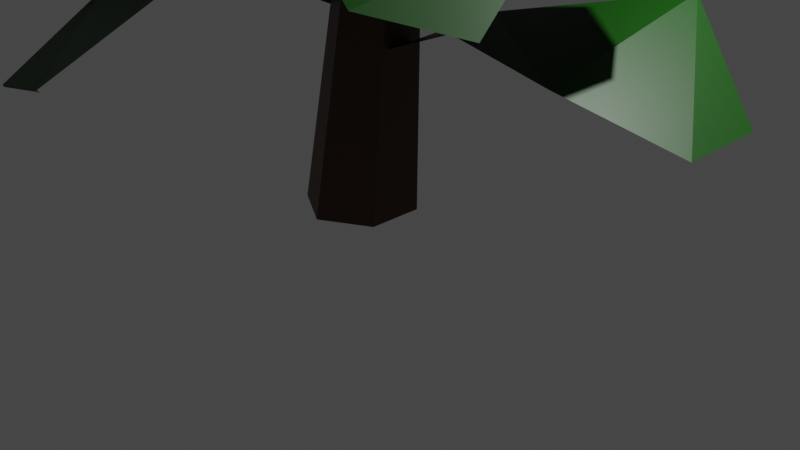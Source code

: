 # Source: tree2.blend  (saved by Blender 3.6.13; exported with 4.5.12 LTS)
import bpy
from mathutils import Matrix  # noqa: F401  (used for matrix-valued properties, if any)

bpy.ops.wm.read_factory_settings(use_empty=True)
scene = bpy.context.scene
scene.name = 'Scene'

# ---- collections
col_collection = bpy.data.collections.new('Collection'); scene.collection.children.link(col_collection)

# ---- materials (node trees are filled in below, after node groups)
mat_log_001 = bpy.data.materials.new('log.001')
mat_log_001.use_transparent_shadow = False
mat_material_003 = bpy.data.materials.new('Material.003')
mat_material_003.use_transparent_shadow = False

# ---- material node trees
mat_log_001.use_nodes = True; mat_log_001.node_tree.nodes.clear()
_N = mat_log_001.node_tree.nodes; _L = mat_log_001.node_tree.links
n0 = _N.new('ShaderNodeOutputMaterial'); n0.name = 'Material Output'; n0.location = (300, 300)
n1 = _N.new('ShaderNodeBsdfPrincipled'); n1.name = 'Principled BSDF'; n1.location = (10, 300)
n1.distribution = 'GGX'
n1.subsurface_method = 'RANDOM_WALK_SKIN'
n1.inputs[0].default_value = (0.06943, 0.02481, 0.002509, 1.0)
n1.inputs[3].default_value = 1.45
n1.inputs[27].default_value = (0.0, 0.0, 0.0, 1.0)
n1.inputs[28].default_value = 1.0
_L.new(n1.outputs[0], n0.inputs[0])
n0.is_active_output = True
mat_material_003.use_nodes = True; mat_material_003.node_tree.nodes.clear()
_N = mat_material_003.node_tree.nodes; _L = mat_material_003.node_tree.links
n0 = _N.new('ShaderNodeBsdfPrincipled'); n0.name = 'Principled BSDF'; n0.location = (10, 300)
n0.distribution = 'GGX'
n0.subsurface_method = 'RANDOM_WALK_SKIN'
n0.inputs[0].default_value = (0.00299, 0.05496, 0.0, 1.0)
n0.inputs[3].default_value = 1.45
n0.inputs[27].default_value = (0.0, 0.0, 0.0, 1.0)
n0.inputs[28].default_value = 1.0
n1 = _N.new('ShaderNodeOutputMaterial'); n1.name = 'Material Output'; n1.location = (300, 300)
_L.new(n0.outputs[0], n1.inputs[0])
n1.is_active_output = True

# ---- world
world_world = bpy.data.worlds.new('World'); scene.world = world_world
world_world.use_nodes = True; world_world.node_tree.nodes.clear()
_N = world_world.node_tree.nodes; _L = world_world.node_tree.links
n0 = _N.new('ShaderNodeOutputWorld'); n0.name = 'World Output'; n0.location = (300, 300)
n1 = _N.new('ShaderNodeBackground'); n1.name = 'Background'; n1.location = (10, 300)
n1.inputs[0].default_value = (0.05088, 0.05088, 0.05088, 1.0)
_L.new(n1.outputs[0], n0.inputs[0])
n0.is_active_output = True
world_world.color = (0.05088, 0.05088, 0.05088)
world_world.use_sun_shadow = False
world_world.sun_shadow_jitter_overblur = 0.0

# ---- cameras
cam_camera = bpy.data.cameras.new('Camera')
cam_camera.clip_end = 100.0
cam_camera.ortho_scale = 7.314

# ---- lights
light_light = bpy.data.lights.new('Light', 'POINT')
light_light.transmission_factor = 0.0
light_light.energy = 1000.0
light_light.shadow_soft_size = 0.1
light_light.shadow_maximum_resolution = 0.006
light_light.use_absolute_resolution = True

# ---- meshes
me_cylinder = bpy.data.meshes.new('Cylinder')
me_cylinder.from_pydata([(0.5168, 0.4177, -0.972), (0.5168, -0.1071, -0.972), (-0.03156, 0.1904, 9.335), (-0.4713, -0.06347, -1.991), (1.599, -0.4833, -1.455), (0.04954, 0.1436, 9.335), (0.04954, -0.3642, -1.991), (0.1306, 0.1904, 9.335), (0.5704, -0.06347, -1.991), (0.1306, 0.2841, 9.335), (0.5704, 0.538, -1.991), (0.04954, 0.3309, 9.335), (0.04954, 0.8387, -1.991), (-0.4713, 0.538, -1.991), (-0.03156, 0.2841, 9.335), (0.4674, 0.2665, 0.7582), (-0.237, 0.6733, 0.7582), (0.4674, 0.6733, 0.7582), (0.1152, 0.06317, 0.7582), (-0.237, 0.2665, 0.7582), (0.1152, 0.8766, 0.7582), (-0.07462, -0.07759, 4.996), (0.1923, -0.54, 4.996), (-0.3416, -0.2317, 4.996), (0.1923, -0.2317, 4.996), (-0.07462, -0.6941, 4.996), (-0.3416, -0.54, 4.996)], [(1, 0)], [(9, 11, 14, 2, 5, 7), (26, 2, 14, 23), (24, 9, 7, 22), (21, 11, 9, 24), (25, 5, 2, 26), (23, 14, 11, 21), (6, 3, 13, 12, 10, 8), (22, 7, 5, 25), (8, 15, 18, 6), (13, 16, 20, 12), (6, 18, 19, 3), (12, 20, 17, 10), (10, 17, 15, 8), (3, 19, 16, 13), (15, 22, 25, 18), (16, 23, 21, 20), (18, 25, 26, 19), (20, 21, 24, 17), (17, 24, 22, 15), (19, 26, 23, 16)])
_uv = me_cylinder.uv_layers.new(name='UVMap')
_uv.uv.foreach_set('vector', [0.4578, 0.37, 0.25, 0.49, 0.04215, 0.37, 0.04215, 0.13, 0.25, 0.01, 0.4578, 0.13, 1.0, 0.8111, 1.0, 1.0, 0.8333, 1.0, 0.8333, 0.8111, 0.8333, 0.8111, 0.8333, 1.0, 0.6667, 1.0, 0.6667, 0.8111, 0.6667, 0.8111, 0.6667, 1.0, 0.5, 1.0, 0.5, 0.8111, 0.5, 0.8111, 0.5, 1.0, 0.3333, 1.0, 0.3333, 0.8111, 0.3333, 0.8111, 0.3333, 1.0, 0.1667, 1.0, 0.1667, 0.8111, 0.75, 0.01, 0.5422, 0.13, 0.5422, 0.37, 0.75, 0.49, 0.9578, 0.37, 0.9578, 0.13, 0.1667, 0.8111, 0.1667, 1.0, -8.941e-08, 1.0, -8.941e-08, 0.8111, 0.1667, 0.5, 0.1667, 0.6214, -8.941e-08, 0.6214, -8.941e-08, 0.5, 0.3333, 0.5, 0.3333, 0.6214, 0.1667, 0.6214, 0.1667, 0.5, 0.5, 0.5, 0.5, 0.6214, 0.3333, 0.6214, 0.3333, 0.5, 0.6667, 0.5, 0.6667, 0.6214, 0.5, 0.6214, 0.5, 0.5, 0.8333, 0.5, 0.8333, 0.6214, 0.6667, 0.6214, 0.6667, 0.5, 1.0, 0.5, 1.0, 0.6214, 0.8333, 0.6214, 0.8333, 0.5, 0.1667, 0.6214, 0.1667, 0.8111, -8.941e-08, 0.8111, -8.941e-08, 0.6214, 0.3333, 0.6214, 0.3333, 0.8111, 0.1667, 0.8111, 0.1667, 0.6214, 0.5, 0.6214, 0.5, 0.8111, 0.3333, 0.8111, 0.3333, 0.6214, 0.6667, 0.6214, 0.6667, 0.8111, 0.5, 0.8111, 0.5, 0.6214, 0.8333, 0.6214, 0.8333, 0.8111, 0.6667, 0.8111, 0.6667, 0.6214, 1.0, 0.6214, 1.0, 0.8111, 0.8333, 0.8111, 0.8333, 0.6214])
me_cylinder.materials.append(mat_log_001)
me_cylinder.update()
me_cylinder_001 = bpy.data.meshes.new('Cylinder.001')
me_cylinder_001.from_pydata([(0.2906, 0.2582, 0.0009651), (-0.1826, 0.2649, 0.04345), (0.2412, -3.178, 0.1175), (-0.4047, -3.163, -0.004835), (-0.3617, -3.169, -0.01246), (0.2845, -3.171, 0.1095), (-0.2161, 0.2607, 0.0496), (0.2571, 0.2642, 0.006859), (-0.4019, -0.6344, 0.4918), (0.3605, -0.5627, 0.6758), (-0.8635, -1.92, 0.4784), (0.8708, -1.862, 1.079), (-0.2863, 0.198, 0.04409), (-0.239, 0.5655, 0.06615), (-3.848, 0.1315, -0.193), (-3.87, 0.99, -0.06375), (-1.267, -0.116, 0.2207), (-1.245, 1.077, 0.5807), (-2.59, 1.643, 0.7242), (-2.799, -0.5737, 0.2841), (-0.2113, 0.6566, 0.02613), (0.3853, 0.6642, 0.08002), (-0.3666, 4.311, 0.06604), (0.5007, 4.317, 0.1075), (-0.4433, 1.766, 0.6061), (0.3, 1.849, 0.5016), (0.8391, 3.33, 0.5515), (-0.9726, 3.204, 0.8926), (0.3409, 0.4707, -0.2981), (0.4895, 0.2154, -0.2395), (3.945, 0.9195, -0.2687), (3.958, 0.05121, -0.2687), (1.383, 0.696, 0.2168), (1.571, -0.05262, 0.2026), (3.053, -0.5339, 0.2031), (3.001, 1.412, 0.5701), (0.2006, 0.547, 0.7016), (0.4766, 0.4801, 0.8408), (2.561, 3.026, 0.8081), (3.116, 2.453, 0.9281), (0.5751, 1.551, 1.226), (1.242, 1.002, 1.507), (2.479, 1.437, 1.871), (1.457, 2.988, 1.219), (0.1072, 0.1265, 0.6426), (-0.2458, 0.4565, 0.6705), (-2.185, -2.139, 0.5032), (-2.722, -1.633, 0.6143), (-0.261, -0.3341, 1.072), (-0.877, 0.1858, 1.27), (-2.273, -0.3505, 1.56), (-1.072, -1.79, 1.19), (-0.0863, 0.5457, 0.8329), (0.1009, 0.7665, 0.8496), (-2.345, 2.296, 0.6843), (-1.854, 2.87, 0.798), (-0.6903, 0.8638, 1.269), (-0.09202, 1.434, 1.466), (-0.6944, 2.796, 1.777), (-2.234, 1.658, 1.376), (0.3419, 0.3086, 0.9363), (0.1825, 0.0732, 1.036), (3.24, -1.511, 0.8075), (2.647, -2.112, 1.014), (1.211, 0.09897, 1.388), (0.859, -0.5819, 1.478), (1.587, -1.858, 1.677), (2.991, -0.4756, 1.474), (0.1635, 0.3017, 1.639), (0.336, 0.06648, 1.762), (3.52, 0.2812, 0.96), (3.524, -0.5025, 1.148), (1.207, 0.7264, 1.767), (1.342, -0.1105, 2.095), (2.644, -0.6965, 2.2), (2.884, 1.05, 1.326), (-0.2069, 0.07836, 1.684), (-0.2098, 0.5623, 1.673), (-3.131, 0.3034, 2.18), (-3.116, 1.048, 2.229), (-0.6801, 0.06714, 2.239), (-0.6902, 0.8855, 2.378), (-2.016, 1.556, 2.84), (-2.29, -0.329, 2.679), (-0.002138, 0.5201, 1.795), (0.2828, 0.5356, 1.744), (-0.3474, 3.344, 1.488), (0.4125, 3.387, 1.423), (-0.09046, 1.212, 2.208), (0.7584, 1.18, 2.214), (1.325, 2.579, 2.274), (-0.5129, 2.877, 2.289), (0.1443, 0.07889, 1.891), (-0.1168, 0.0409, 2.063), (0.5176, -2.992, 1.927), (0.05733, -2.983, 1.806), (0.8356, -0.8747, 2.511), (-0.06753, -1.113, 2.444), (-0.3032, -2.436, 2.246), (1.258, -2.133, 2.481), (0.03381, 0.04101, 2.482), (-0.2388, 0.08378, 2.597), (-2.297, -2.107, 1.94), (-2.701, -1.687, 1.93), (-0.3448, -0.7649, 2.903), (-1.15, -0.4821, 2.833), (-2.478, -0.9231, 2.685), (-1.2, -2.076, 2.784), (0.2057, 0.3475, 2.522), (0.352, 0.2058, 2.517), (2.311, 2.108, 2.823), (2.781, 1.623, 2.999), (0.4258, 0.7416, 3.044), (0.9715, 0.2199, 3.174), (2.287, 0.6586, 3.722), (1.244, 2.061, 3.34), (0.2733, 0.004862, 2.629), (0.09408, -0.1931, 2.581), (2.075, -1.911, 2.192), (1.703, -2.324, 2.339), (0.7875, -0.3967, 3.015), (0.2025, -0.9351, 3.021), (0.755, -2.231, 3.222), (2.157, -1.233, 2.946), (-0.1147, 0.2018, 2.718), (0.03391, 0.399, 2.879), (-2.385, 1.998, 2.752), (-2.073, 2.295, 2.638), (-1.202, 0.3806, 3.299), (-0.759, 1.134, 3.236), (-1.473, 2.169, 3.051), (-2.312, 0.9394, 3.27), (0.005067, -0.07229, 3.297), (-0.133, 0.1217, 3.392), (-2.69, -0.0112, 2.941), (-2.628, 0.4694, 3.064), (-0.7812, -0.3912, 3.747), (-0.938, 0.3255, 3.736), (-2.071, 0.763, 3.867), (-2.159, -0.7574, 3.515), (0.2956, 0.007555, 3.331), (0.297, -0.1671, 3.33), (2.544, -0.2744, 3.747), (2.532, -0.6732, 3.78), (0.9249, 0.1176, 3.905), (0.9309, -0.3147, 3.987), (1.81, -0.9687, 4.204), (2.012, 0.2982, 4.075), (0.1267, -0.2382, 3.426), (-0.102, -0.2485, 3.384), (0.09799, -2.494, 3.178), (-0.4943, -2.52, 3.126), (0.06124, -0.7818, 3.767), (-0.3631, -0.7607, 3.769), (-0.9331, -1.771, 3.921), (0.4836, -2.226, 3.769), (-0.1027, 0.112, 3.531), (0.1068, 0.1422, 3.669), (-0.3265, 2.654, 3.432), (0.2248, 2.526, 3.408), (-0.5061, 0.9058, 3.977), (0.1114, 1.066, 3.954), (0.4999, 2.131, 3.783), (-0.9791, 1.93, 3.901), (0.06985, -0.3107, 4.171), (-0.006589, -0.5192, 4.263), (1.368, -2.6, 3.632), (0.9731, -2.853, 3.624), (0.6143, -0.8487, 4.408), (0.2651, -1.44, 4.351), (0.4052, -2.557, 4.232), (1.515, -1.729, 4.312), (-0.1777, -0.24, 4.101), (-0.04299, -0.1467, 4.097), (-1.36, 1.693, 4.458), (-0.8341, 1.877, 4.532), (-0.5061, 0.1653, 4.471), (0.03815, 0.422, 4.605), (-0.03855, 1.309, 5.016), (-1.427, 0.9898, 4.809), (0.09671, -0.18, 4.253), (0.225, -0.3525, 4.214), (1.894, 0.8876, 3.914), (2.17, 0.5184, 3.875), (0.4743, 0.07502, 4.569), (0.8608, -0.4156, 4.43), (1.972, -0.1829, 4.384), (1.347, 1.026, 4.723), (-0.1129, -0.5157, 4.259), (-0.2453, -0.3676, 4.388), (-1.886, -2.027, 4.286), (-2.072, -1.734, 4.194), (-0.4243, -1.346, 4.726), (-0.9497, -0.8785, 4.676), (-1.878, -1.28, 4.526), (-1.039, -2.135, 4.703), (-0.02389, -0.542, 4.773), (-0.2106, -0.6261, 4.854), (-0.5206, -2.797, 4.559), (-0.927, -2.681, 4.48), (0.1137, -1.259, 5.16), (-0.5173, -1.271, 5.15), (-1.089, -2.178, 4.996), (0.2053, -2.459, 5.227), (-0.04266, -0.2835, 4.802), (0.105, -0.3115, 4.801), (0.5714, 1.567, 5.16), (0.9057, 1.489, 5.189), (-0.03026, 0.2658, 5.296), (0.3355, 0.1985, 5.366), (1.034, 0.831, 5.553), (-0.0007707, 1.213, 5.442), (0.1537, -0.2894, 4.972), (0.124, -0.484, 4.936), (2.02, -0.7847, 5.011), (1.95, -1.246, 4.97), (0.5738, -0.4697, 5.365), (0.485, -0.8242, 5.366), (1.214, -1.526, 5.599), (1.88, -0.3262, 5.458), (-0.2389, -0.4699, 5.024), (-0.2293, -0.2882, 5.143), (-2.421, -0.2336, 4.939), (-2.221, 0.2102, 4.918), (-0.976, -0.6775, 5.408), (-1.008, -0.1298, 5.388), (-1.842, 0.3762, 5.241), (-1.92, -0.9052, 5.342), (-0.1111, -0.2078, 5.337), (-0.03969, -0.04391, 5.408), (-1.114, 1.542, 5.15), (-0.7825, 1.705, 5.082), (-0.6208, 0.1746, 5.675), (-0.2202, 0.553, 5.667), (-0.3826, 1.475, 5.533), (-1.384, 0.8965, 5.733), (0.05279, -0.3639, 5.362), (-0.05909, -0.4325, 5.361), (0.7365, -1.924, 5.675), (0.4853, -2.064, 5.699), (0.3671, -0.7266, 5.793), (0.09106, -0.8979, 5.855), (0.01726, -1.738, 5.985), (0.8971, -1.335, 5.954), (-0.0776, -0.4755, 5.511), (-0.1727, -0.3323, 5.479), (-1.597, -1.264, 5.525), (-1.779, -0.8982, 5.527), (-0.5102, -0.6697, 5.898), (-0.7226, -0.4387, 5.84), (-1.636, -0.4429, 5.916), (-1.069, -1.321, 6.076), (0.07016, -0.1284, 5.557), (0.1706, -0.2516, 5.66), (1.62, 0.9997, 5.483), (1.751, 0.5953, 5.465), (0.4248, 0.4384, 5.892), (0.7666, 0.1028, 5.875), (1.567, 0.2363, 5.785), (0.9375, 1.168, 5.796), (-0.04263, -0.3862, 5.889), (-0.1824, -0.4569, 5.951), (-0.3449, -2.127, 5.725), (-0.6596, -2.052, 5.665), (0.08734, -0.9293, 6.185), (-0.3945, -0.9605, 6.178), (-0.8005, -1.673, 6.06), (0.1987, -1.843, 6.236), (-0.06584, -0.1893, 5.911), (0.04796, -0.2056, 5.91), (0.3453, 1.245, 6.185), (0.5932, 1.199, 6.206), (-0.07501, 0.2311, 6.289), (0.207, 0.1922, 6.342), (0.7268, 0.7179, 6.456), (-0.09227, 0.9379, 6.429), (0.0845, -0.187, 6.041), (0.06853, -0.3368, 6.014), (1.551, -0.5046, 6.054), (1.468, -0.8533, 6.055), (0.4849, -0.298, 6.381), (0.499, -0.5725, 6.33), (1.117, -1.08, 6.396), (1.226, -0.1714, 6.536), (-0.2093, -0.3385, 6.081), (-0.2082, -0.1992, 6.172), (-1.885, -0.2328, 6.017), (-1.748, 0.1132, 6.001), (-0.7655, -0.5225, 6.375), (-0.8084, -0.1049, 6.36), (-1.423, 0.2524, 6.282), (-1.52, -0.7282, 6.291), (0.03066, -0.1052, 6.441), (0.1587, -0.145, 6.495), (1.254, 0.7853, 6.302), (1.402, 0.5516, 6.25), (0.2742, 0.3061, 6.695), (0.5891, 0.03828, 6.689), (1.263, 0.2346, 6.588), (0.7502, 0.9344, 6.739), (-0.07237, -0.2401, 6.46), (-0.1326, -0.1622, 6.46), (-1.18, -0.8771, 6.695), (-1.305, -0.7013, 6.713), (-0.3171, -0.504, 6.784), (-0.4674, -0.3122, 6.83), (-1.1, -0.3257, 6.927), (-0.7276, -0.9489, 6.904), (-0.1662, -0.152, 6.572), (-0.06714, -0.06936, 6.548), (-0.8785, 0.9166, 6.583), (-0.6202, 1.082, 6.584), (-0.3463, 0.1548, 6.862), (-0.1914, 0.332, 6.819), (-0.269, 1.013, 6.876), (-0.8773, 0.5184, 6.996), (0.1047, -0.2338, 6.606), (0.02104, -0.3188, 6.684), (1.072, -1.297, 6.551), (0.7814, -1.428, 6.537), (0.5562, -0.452, 6.858), (0.3339, -0.7343, 6.845), (0.4987, -1.32, 6.778), (1.142, -0.7747, 6.786), (-0.008894, -0.2714, 6.994), (-0.1301, -0.3208, 7.054), (-0.308, -1.76, 7.059), (-0.5756, -1.696, 6.999), (0.09006, -0.6999, 7.309), (-0.323, -0.716, 7.305), (-0.687, -1.325, 7.289), (0.1642, -1.471, 7.46), (-0.02418, -0.1014, 6.989), (0.07282, -0.118, 6.99), (0.3692, 1.134, 7.022), (0.564, 1.098, 7.109), (-0.02192, 0.2996, 7.26), (0.2185, 0.2665, 7.311), (0.6425, 0.7257, 7.479), (0.01297, 0.9035, 7.163), (0.1047, -0.08758, 7.099), (0.0875, -0.2174, 7.094), (1.362, -0.4117, 7.096), (1.264, -0.6599, 7.247), (0.4451, -0.1509, 7.401), (0.4507, -0.3899, 7.39), (0.9423, -0.8062, 7.624), (1.108, -0.06298, 7.404), (-0.1502, -0.2045, 7.151), (-0.1459, -0.07578, 7.211), (-1.569, -0.0988, 7.005), (-1.434, 0.1703, 6.899), (-0.6301, -0.313, 7.42), (-0.6572, 0.04013, 7.358), (-1.155, 0.3109, 7.135), (-1.3, -0.4428, 7.485), (-0.07981, -0.01173, 7.396), (-0.05342, 0.1018, 7.435), (-0.8506, 0.9874, 7.116), (-0.652, 1.117, 7.08), (-0.4544, 0.2006, 7.559), (-0.2345, 0.475, 7.552), (-0.4081, 1.033, 7.401), (-1.001, 0.588, 7.511), (0.03527, -0.09358, 7.431), (-0.02918, -0.147, 7.428), (0.5811, -0.9954, 7.763), (0.4336, -1.105, 7.773), (0.2379, -0.2695, 7.743), (0.0752, -0.3993, 7.778), (0.09337, -0.9279, 7.909), (0.6142, -0.5951, 7.911), (-0.04629, -0.1677, 7.525), (-0.1166, -0.08793, 7.491), (-0.9353, -0.8026, 7.503), (-1.081, -0.5887, 7.471), (-0.3256, -0.3084, 7.759), (-0.4757, -0.1857, 7.697), (-1.055, -0.2679, 7.696), (-0.632, -0.7596, 7.882), (0.01389, 0.06684, 7.54), (0.0814, 0.004144, 7.619), (0.8962, 0.9148, 7.506), (1.015, 0.6713, 7.526), (0.1675, 0.4742, 7.736), (0.4127, 0.2934, 7.764), (0.9101, 0.4459, 7.742), (0.433, 0.9754, 7.657), (0.01481, -0.002359, 7.927), (-0.08689, -0.03515, 7.962), (-0.3119, -1.149, 7.828), (-0.5069, -1.058, 7.872), (0.03809, -0.3532, 8.159), (-0.2811, -0.3388, 8.121), (-0.6012, -0.7576, 8.181), (0.04027, -0.9896, 8.115), (0.01363, 0.1305, 7.93), (0.0873, 0.1114, 7.939), (0.3794, 1.062, 8.07), (0.5375, 1.015, 8.104), (0.0159, 0.4302, 8.158), (0.1949, 0.387, 8.216), (0.5711, 0.7022, 8.303), (0.05104, 0.9058, 8.215), (0.1042, 0.1285, 8.027), (0.08369, 0.02927, 8.015), (1.055, -0.2028, 8.117), (0.9503, -0.3967, 8.208), (0.3367, 0.04539, 8.285), (0.3277, -0.1397, 8.266), (0.6259, -0.4441, 8.569), (0.8887, 0.0113, 8.246), (-0.1038, 0.05238, 8.04), (-0.09801, 0.1494, 8.093), (-1.195, 0.2413, 7.872), (-1.076, 0.4586, 7.854), (-0.5037, -0.01135, 8.203), (-0.498, 0.2664, 8.169), (-0.8691, 0.5427, 8.056), (-1.011, -0.09658, 8.104), (0.009932, 0.1314, 8.379), (0.08297, 0.09489, 8.426), (0.903, 0.5622, 8.357), (0.9751, 0.3934, 8.346), (0.1929, 0.3828, 8.547), (0.3636, 0.1765, 8.581), (0.824, 0.2238, 8.565), (0.5652, 0.7366, 8.59), (-0.07269, 0.05706, 8.388), (-0.1022, 0.1135, 8.379), (-0.8702, -0.2186, 8.471), (-0.9312, -0.09122, 8.465), (-0.284, -0.06783, 8.587), (-0.3614, 0.07403, 8.596), (-0.7743, 0.1393, 8.606), (-0.6061, -0.302, 8.648), (-0.1311, 0.1299, 8.448), (-0.0566, 0.1708, 8.438), (-0.4641, 0.8931, 8.351), (-0.2804, 0.9713, 8.367), (-0.2332, 0.3622, 8.608), (-0.1108, 0.4567, 8.586), (-0.08677, 0.9047, 8.588), (-0.5407, 0.6603, 8.634), (0.02977, 0.04994, 8.497), (-0.03932, 0.008801, 8.544), (0.5297, -0.74, 8.588), (0.3302, -0.7931, 8.56), (0.2735, -0.1251, 8.707), (0.1004, -0.2827, 8.691), (0.1437, -0.6799, 8.686), (0.6161, -0.3996, 8.724), (0.07956, 0.1233, 8.669), (0.07341, 0.04154, 8.715), (0.8827, -0.4337, 8.838), (0.7786, -0.5806, 8.8), (0.3404, 0.0899, 8.905), (0.2423, -0.1614, 8.914), (0.5104, -0.536, 8.961), (0.8091, -0.0553, 9.062), (-0.0253, 0.1575, 8.653), (0.009785, 0.2114, 8.653), (-0.6657, 0.7092, 8.586), (-0.587, 0.8258, 8.599), (-0.2804, 0.2767, 8.796), (-0.2011, 0.4147, 8.825), (-0.35, 0.8047, 8.801), (-0.6488, 0.4378, 8.77), (-0.006856, 0.2442, 8.72), (0.06625, 0.2003, 8.727), (0.495, 0.9153, 8.746), (0.6466, 0.7954, 8.798), (0.1007, 0.4481, 8.912), (0.245, 0.3895, 8.924), (0.6327, 0.5932, 9.022), (0.195, 0.8634, 8.964), (-0.007113, 0.06465, 8.769), (-0.08638, 0.1036, 8.798), (-0.4484, -0.7643, 8.75), (-0.5836, -0.618, 8.689), (-0.0849, -0.2352, 8.964), (-0.2981, -0.1642, 8.897), (-0.6095, -0.4006, 8.814), (-0.1524, -0.6693, 8.963), (0.02877, 0.1558, 8.965), (-0.02409, 0.1165, 8.998), (0.1422, -0.5841, 9.162), (0.00811, -0.6097, 9.118), (0.1297, 0.006201, 9.174), (-0.06312, -0.07783, 9.163), (-0.1285, -0.4293, 9.216), (0.2894, -0.3234, 9.34), (-0.007818, 0.2315, 8.943), (0.04096, 0.2418, 8.948), (-0.0454, 0.8842, 8.841), (0.06048, 0.9059, 8.864), (-0.09448, 0.4449, 9.031), (0.02196, 0.4789, 9.066), (0.1584, 0.7745, 9.044), (-0.2035, 0.7349, 8.977), (0.0436, 0.2726, 8.999), (0.05847, 0.2086, 9.011), (0.6842, 0.3678, 9.092), (0.6954, 0.2211, 9.145), (0.1962, 0.3358, 9.165), (0.2413, 0.2248, 9.188), (0.5551, 0.1289, 9.31), (0.4716, 0.5155, 9.228), (-0.06024, 0.1763, 9.032), (-0.08461, 0.2429, 9.047), (-0.7556, -0.03881, 8.945), (-0.7426, 0.1129, 8.889), (-0.2865, 0.06403, 9.165), (-0.3569, 0.2169, 9.093), (-0.6487, 0.2535, 8.989), (-0.5625, -0.1382, 9.144), (0.0759, 0.2285, 9.223), (0.0647, 0.1798, 9.248), (0.5169, -0.1517, 9.364), (0.4299, -0.2151, 9.347), (0.2079, 0.1918, 9.381), (0.1379, 0.0483, 9.373), (0.2579, -0.1784, 9.424), (0.4777, 0.07167, 9.496), (0.01749, 0.2542, 9.206), (0.04056, 0.2842, 9.21), (-0.3265, 0.6153, 9.124), (-0.2744, 0.6748, 9.151), (-0.1377, 0.3348, 9.272), (-0.08718, 0.4118, 9.299), (-0.1517, 0.6424, 9.297), (-0.3457, 0.4559, 9.217), (0.02694, 0.3033, 9.249), (0.06705, 0.2736, 9.258), (0.35, 0.6737, 9.319), (0.4288, 0.5946, 9.359), (0.08395, 0.4149, 9.374), (0.1647, 0.373, 9.392), (0.3931, 0.4722, 9.484), (0.1545, 0.6544, 9.422), (0.01437, 0.1965, 9.273), (-0.03248, 0.223, 9.285), (-0.2813, -0.2702, 9.208), (-0.3485, -0.1761, 9.165), (-0.06102, 0.02021, 9.375), (-0.1769, 0.07386, 9.32), (-0.3635, -0.0487, 9.241), (-0.1208, -0.2325, 9.358)], [], [(8, 9, 0, 7, 6, 1), (10, 11, 9, 8), (4, 5, 2, 11, 10, 3), (19, 18, 15, 14), (12, 13, 17, 16), (16, 17, 18, 19), (27, 26, 23, 22), (20, 21, 25, 24), (24, 25, 26, 27), (35, 34, 31, 30), (28, 29, 33, 32), (32, 33, 34, 35), (43, 42, 39, 38), (36, 37, 41, 40), (40, 41, 42, 43), (51, 50, 47, 46), (44, 45, 49, 48), (48, 49, 50, 51), (59, 58, 55, 54), (52, 53, 57, 56), (56, 57, 58, 59), (67, 66, 63, 62), (60, 61, 65, 64), (64, 65, 66, 67), (75, 74, 71, 70), (68, 69, 73, 72), (72, 73, 74, 75), (83, 82, 79, 78), (76, 77, 81, 80), (80, 81, 82, 83), (91, 90, 87, 86), (84, 85, 89, 88), (88, 89, 90, 91), (99, 98, 95, 94), (92, 93, 97, 96), (96, 97, 98, 99), (107, 106, 103, 102), (100, 101, 105, 104), (104, 105, 106, 107), (115, 114, 111, 110), (108, 109, 113, 112), (112, 113, 114, 115), (123, 122, 119, 118), (116, 117, 121, 120), (120, 121, 122, 123), (131, 130, 127, 126), (124, 125, 129, 128), (128, 129, 130, 131), (139, 138, 135, 134), (132, 133, 137, 136), (136, 137, 138, 139), (147, 146, 143, 142), (140, 141, 145, 144), (144, 145, 146, 147), (155, 154, 151, 150), (148, 149, 153, 152), (152, 153, 154, 155), (163, 162, 159, 158), (156, 157, 161, 160), (160, 161, 162, 163), (171, 170, 167, 166), (164, 165, 169, 168), (168, 169, 170, 171), (179, 178, 175, 174), (172, 173, 177, 176), (176, 177, 178, 179), (187, 186, 183, 182), (180, 181, 185, 184), (184, 185, 186, 187), (195, 194, 191, 190), (188, 189, 193, 192), (192, 193, 194, 195), (203, 202, 199, 198), (196, 197, 201, 200), (200, 201, 202, 203), (211, 210, 207, 206), (204, 205, 209, 208), (208, 209, 210, 211), (219, 218, 215, 214), (212, 213, 217, 216), (216, 217, 218, 219), (227, 226, 223, 222), (220, 221, 225, 224), (224, 225, 226, 227), (235, 234, 231, 230), (228, 229, 233, 232), (232, 233, 234, 235), (243, 242, 239, 238), (236, 237, 241, 240), (240, 241, 242, 243), (251, 250, 247, 246), (244, 245, 249, 248), (248, 249, 250, 251), (259, 258, 255, 254), (252, 253, 257, 256), (256, 257, 258, 259), (267, 266, 263, 262), (260, 261, 265, 264), (264, 265, 266, 267), (275, 274, 271, 270), (268, 269, 273, 272), (272, 273, 274, 275), (283, 282, 279, 278), (276, 277, 281, 280), (280, 281, 282, 283), (291, 290, 287, 286), (284, 285, 289, 288), (288, 289, 290, 291), (299, 298, 295, 294), (292, 293, 297, 296), (296, 297, 298, 299), (307, 306, 303, 302), (300, 301, 305, 304), (304, 305, 306, 307), (315, 314, 311, 310), (308, 309, 313, 312), (312, 313, 314, 315), (323, 322, 319, 318), (316, 317, 321, 320), (320, 321, 322, 323), (331, 330, 327, 326), (324, 325, 329, 328), (328, 329, 330, 331), (339, 338, 335, 334), (332, 333, 337, 336), (336, 337, 338, 339), (347, 346, 343, 342), (340, 341, 345, 344), (344, 345, 346, 347), (355, 354, 351, 350), (348, 349, 353, 352), (352, 353, 354, 355), (363, 362, 359, 358), (356, 357, 361, 360), (360, 361, 362, 363), (371, 370, 367, 366), (364, 365, 369, 368), (368, 369, 370, 371), (379, 378, 375, 374), (372, 373, 377, 376), (376, 377, 378, 379), (387, 386, 383, 382), (380, 381, 385, 384), (384, 385, 386, 387), (395, 394, 391, 390), (388, 389, 393, 392), (392, 393, 394, 395), (403, 402, 399, 398), (396, 397, 401, 400), (400, 401, 402, 403), (411, 410, 407, 406), (404, 405, 409, 408), (408, 409, 410, 411), (419, 418, 415, 414), (412, 413, 417, 416), (416, 417, 418, 419), (427, 426, 423, 422), (420, 421, 425, 424), (424, 425, 426, 427), (435, 434, 431, 430), (428, 429, 433, 432), (432, 433, 434, 435), (443, 442, 439, 438), (436, 437, 441, 440), (440, 441, 442, 443), (451, 450, 447, 446), (444, 445, 449, 448), (448, 449, 450, 451), (459, 458, 455, 454), (452, 453, 457, 456), (456, 457, 458, 459), (467, 466, 463, 462), (460, 461, 465, 464), (464, 465, 466, 467), (475, 474, 471, 470), (468, 469, 473, 472), (472, 473, 474, 475), (483, 482, 479, 478), (476, 477, 481, 480), (480, 481, 482, 483), (491, 490, 487, 486), (484, 485, 489, 488), (488, 489, 490, 491), (499, 498, 495, 494), (492, 493, 497, 496), (496, 497, 498, 499), (507, 506, 503, 502), (500, 501, 505, 504), (504, 505, 506, 507), (515, 514, 511, 510), (508, 509, 513, 512), (512, 513, 514, 515), (523, 522, 519, 518), (516, 517, 521, 520), (520, 521, 522, 523), (531, 530, 527, 526), (524, 525, 529, 528), (528, 529, 530, 531), (539, 538, 535, 534), (532, 533, 537, 536), (536, 537, 538, 539), (547, 546, 543, 542), (540, 541, 545, 544), (544, 545, 546, 547)])
_uv = me_cylinder_001.uv_layers.new(name='UVMap')
_uv.uv.foreach_set('vector', [0.0, 0.747, 1.0, 0.747, 1.0, 1.0, 1.0, 1.0, 0.0, 1.0, 0.0, 1.0, 0.0, 0.3612, 1.0, 0.3612, 1.0, 0.747, 0.0, 0.747, 0.0, 0.0, 1.0, 0.0, 1.0, 0.0, 1.0, 0.3612, 0.0, 0.3612, 0.0, 0.0, 0.0, 0.717, 1.0, 0.717, 1.0, 1.0, 0.0, 1.0, 0.0, 0.0, 1.0, 0.0, 1.0, 0.3734, 0.0, 0.3734, 0.0, 0.3734, 1.0, 0.3734, 1.0, 0.717, 0.0, 0.717, 0.0, 0.717, 1.0, 0.717, 1.0, 1.0, 0.0, 1.0, 0.0, 0.0, 1.0, 0.0, 1.0, 0.3734, 0.0, 0.3734, 0.0, 0.3734, 1.0, 0.3734, 1.0, 0.717, 0.0, 0.717, 0.0, 0.717, 1.0, 0.717, 1.0, 1.0, 0.0, 1.0, 0.0, 0.0, 1.0, 0.0, 1.0, 0.3734, 0.0, 0.3734, 0.0, 0.3734, 1.0, 0.3734, 1.0, 0.717, 0.0, 0.717, 0.0, 0.717, 1.0, 0.717, 1.0, 1.0, 0.0, 1.0, 0.0, 0.0, 1.0, 0.0, 1.0, 0.3734, 0.0, 0.3734, 0.0, 0.3734, 1.0, 0.3734, 1.0, 0.717, 0.0, 0.717, 0.0, 0.717, 1.0, 0.717, 1.0, 1.0, 0.0, 1.0, 0.0, 0.0, 1.0, 0.0, 1.0, 0.3734, 0.0, 0.3734, 0.0, 0.3734, 1.0, 0.3734, 1.0, 0.717, 0.0, 0.717, 0.0, 0.717, 1.0, 0.717, 1.0, 1.0, 0.0, 1.0, 0.0, 0.0, 1.0, 0.0, 1.0, 0.3734, 0.0, 0.3734, 0.0, 0.3734, 1.0, 0.3734, 1.0, 0.717, 0.0, 0.717, 0.0, 0.717, 1.0, 0.717, 1.0, 1.0, 0.0, 1.0, 0.0, 0.0, 1.0, 0.0, 1.0, 0.3734, 0.0, 0.3734, 0.0, 0.3734, 1.0, 0.3734, 1.0, 0.717, 0.0, 0.717, 0.0, 0.717, 1.0, 0.717, 1.0, 1.0, 0.0, 1.0, 0.0, 0.0, 1.0, 0.0, 1.0, 0.3734, 0.0, 0.3734, 0.0, 0.3734, 1.0, 0.3734, 1.0, 0.717, 0.0, 0.717, 0.0, 0.717, 1.0, 0.717, 1.0, 1.0, 0.0, 1.0, 0.0, 0.0, 1.0, 0.0, 1.0, 0.3734, 0.0, 0.3734, 0.0, 0.3734, 1.0, 0.3734, 1.0, 0.717, 0.0, 0.717, 0.0, 0.717, 1.0, 0.717, 1.0, 1.0, 0.0, 1.0, 0.0, 0.0, 1.0, 0.0, 1.0, 0.3734, 0.0, 0.3734, 0.0, 0.3734, 1.0, 0.3734, 1.0, 0.717, 0.0, 0.717, 0.0, 0.717, 1.0, 0.717, 1.0, 1.0, 0.0, 1.0, 0.0, 0.0, 1.0, 0.0, 1.0, 0.3734, 0.0, 0.3734, 0.0, 0.3734, 1.0, 0.3734, 1.0, 0.717, 0.0, 0.717, 0.0, 0.717, 1.0, 0.717, 1.0, 1.0, 0.0, 1.0, 0.0, 0.0, 1.0, 0.0, 1.0, 0.3734, 0.0, 0.3734, 0.0, 0.3734, 1.0, 0.3734, 1.0, 0.717, 0.0, 0.717, 0.0, 0.717, 1.0, 0.717, 1.0, 1.0, 0.0, 1.0, 0.0, 0.0, 1.0, 0.0, 1.0, 0.3734, 0.0, 0.3734, 0.0, 0.3734, 1.0, 0.3734, 1.0, 0.717, 0.0, 0.717, 0.0, 0.717, 1.0, 0.717, 1.0, 1.0, 0.0, 1.0, 0.0, 0.0, 1.0, 0.0, 1.0, 0.3734, 0.0, 0.3734, 0.0, 0.3734, 1.0, 0.3734, 1.0, 0.717, 0.0, 0.717, 0.0, 0.717, 1.0, 0.717, 1.0, 1.0, 0.0, 1.0, 0.0, 0.0, 1.0, 0.0, 1.0, 0.3734, 0.0, 0.3734, 0.0, 0.3734, 1.0, 0.3734, 1.0, 0.717, 0.0, 0.717, 0.0, 0.717, 1.0, 0.717, 1.0, 1.0, 0.0, 1.0, 0.0, 0.0, 1.0, 0.0, 1.0, 0.3734, 0.0, 0.3734, 0.0, 0.3734, 1.0, 0.3734, 1.0, 0.717, 0.0, 0.717, 0.0, 0.717, 1.0, 0.717, 1.0, 1.0, 0.0, 1.0, 0.0, 0.0, 1.0, 0.0, 1.0, 0.3734, 0.0, 0.3734, 0.0, 0.3734, 1.0, 0.3734, 1.0, 0.717, 0.0, 0.717, 0.0, 0.717, 1.0, 0.717, 1.0, 1.0, 0.0, 1.0, 0.0, 0.0, 1.0, 0.0, 1.0, 0.3734, 0.0, 0.3734, 0.0, 0.3734, 1.0, 0.3734, 1.0, 0.717, 0.0, 0.717, 0.0, 0.717, 1.0, 0.717, 1.0, 1.0, 0.0, 1.0, 0.0, 0.0, 1.0, 0.0, 1.0, 0.3734, 0.0, 0.3734, 0.0, 0.3734, 1.0, 0.3734, 1.0, 0.717, 0.0, 0.717, 0.0, 0.717, 1.0, 0.717, 1.0, 1.0, 0.0, 1.0, 0.0, 0.0, 1.0, 0.0, 1.0, 0.3734, 0.0, 0.3734, 0.0, 0.3734, 1.0, 0.3734, 1.0, 0.717, 0.0, 0.717, 0.0, 0.717, 1.0, 0.717, 1.0, 1.0, 0.0, 1.0, 0.0, 0.0, 1.0, 0.0, 1.0, 0.3734, 0.0, 0.3734, 0.0, 0.3734, 1.0, 0.3734, 1.0, 0.717, 0.0, 0.717, 0.0, 0.717, 1.0, 0.717, 1.0, 1.0, 0.0, 1.0, 0.0, 0.0, 1.0, 0.0, 1.0, 0.3734, 0.0, 0.3734, 0.0, 0.3734, 1.0, 0.3734, 1.0, 0.717, 0.0, 0.717, 0.0, 0.717, 1.0, 0.717, 1.0, 1.0, 0.0, 1.0, 0.0, 0.0, 1.0, 0.0, 1.0, 0.3734, 0.0, 0.3734, 0.0, 0.3734, 1.0, 0.3734, 1.0, 0.717, 0.0, 0.717, 0.0, 0.717, 1.0, 0.717, 1.0, 1.0, 0.0, 1.0, 0.0, 0.0, 1.0, 0.0, 1.0, 0.3734, 0.0, 0.3734, 0.0, 0.3734, 1.0, 0.3734, 1.0, 0.717, 0.0, 0.717, 0.0, 0.717, 1.0, 0.717, 1.0, 1.0, 0.0, 1.0, 0.0, 0.0, 1.0, 0.0, 1.0, 0.3734, 0.0, 0.3734, 0.0, 0.3734, 1.0, 0.3734, 1.0, 0.717, 0.0, 0.717, 0.0, 0.717, 1.0, 0.717, 1.0, 1.0, 0.0, 1.0, 0.0, 0.0, 1.0, 0.0, 1.0, 0.3734, 0.0, 0.3734, 0.0, 0.3734, 1.0, 0.3734, 1.0, 0.717, 0.0, 0.717, 0.0, 0.717, 1.0, 0.717, 1.0, 1.0, 0.0, 1.0, 0.0, 0.0, 1.0, 0.0, 1.0, 0.3734, 0.0, 0.3734, 0.0, 0.3734, 1.0, 0.3734, 1.0, 0.717, 0.0, 0.717, 0.0, 0.717, 1.0, 0.717, 1.0, 1.0, 0.0, 1.0, 0.0, 0.0, 1.0, 0.0, 1.0, 0.3734, 0.0, 0.3734, 0.0, 0.3734, 1.0, 0.3734, 1.0, 0.717, 0.0, 0.717, 0.0, 0.717, 1.0, 0.717, 1.0, 1.0, 0.0, 1.0, 0.0, 0.0, 1.0, 0.0, 1.0, 0.3734, 0.0, 0.3734, 0.0, 0.3734, 1.0, 0.3734, 1.0, 0.717, 0.0, 0.717, 0.0, 0.717, 1.0, 0.717, 1.0, 1.0, 0.0, 1.0, 0.0, 0.0, 1.0, 0.0, 1.0, 0.3734, 0.0, 0.3734, 0.0, 0.3734, 1.0, 0.3734, 1.0, 0.717, 0.0, 0.717, 0.0, 0.717, 1.0, 0.717, 1.0, 1.0, 0.0, 1.0, 0.0, 0.0, 1.0, 0.0, 1.0, 0.3734, 0.0, 0.3734, 0.0, 0.3734, 1.0, 0.3734, 1.0, 0.717, 0.0, 0.717, 0.0, 0.717, 1.0, 0.717, 1.0, 1.0, 0.0, 1.0, 0.0, 0.0, 1.0, 0.0, 1.0, 0.3734, 0.0, 0.3734, 0.0, 0.3734, 1.0, 0.3734, 1.0, 0.717, 0.0, 0.717, 0.0, 0.717, 1.0, 0.717, 1.0, 1.0, 0.0, 1.0, 0.0, 0.0, 1.0, 0.0, 1.0, 0.3734, 0.0, 0.3734, 0.0, 0.3734, 1.0, 0.3734, 1.0, 0.717, 0.0, 0.717, 0.0, 0.717, 1.0, 0.717, 1.0, 1.0, 0.0, 1.0, 0.0, 0.0, 1.0, 0.0, 1.0, 0.3734, 0.0, 0.3734, 0.0, 0.3734, 1.0, 0.3734, 1.0, 0.717, 0.0, 0.717, 0.0, 0.717, 1.0, 0.717, 1.0, 1.0, 0.0, 1.0, 0.0, 0.0, 1.0, 0.0, 1.0, 0.3734, 0.0, 0.3734, 0.0, 0.3734, 1.0, 0.3734, 1.0, 0.717, 0.0, 0.717, 0.0, 0.717, 1.0, 0.717, 1.0, 1.0, 0.0, 1.0, 0.0, 0.0, 1.0, 0.0, 1.0, 0.3734, 0.0, 0.3734, 0.0, 0.3734, 1.0, 0.3734, 1.0, 0.717, 0.0, 0.717, 0.0, 0.717, 1.0, 0.717, 1.0, 1.0, 0.0, 1.0, 0.0, 0.0, 1.0, 0.0, 1.0, 0.3734, 0.0, 0.3734, 0.0, 0.3734, 1.0, 0.3734, 1.0, 0.717, 0.0, 0.717, 0.0, 0.717, 1.0, 0.717, 1.0, 1.0, 0.0, 1.0, 0.0, 0.0, 1.0, 0.0, 1.0, 0.3734, 0.0, 0.3734, 0.0, 0.3734, 1.0, 0.3734, 1.0, 0.717, 0.0, 0.717, 0.0, 0.717, 1.0, 0.717, 1.0, 1.0, 0.0, 1.0, 0.0, 0.0, 1.0, 0.0, 1.0, 0.3734, 0.0, 0.3734, 0.0, 0.3734, 1.0, 0.3734, 1.0, 0.717, 0.0, 0.717, 0.0, 0.717, 1.0, 0.717, 1.0, 1.0, 0.0, 1.0, 0.0, 0.0, 1.0, 0.0, 1.0, 0.3734, 0.0, 0.3734, 0.0, 0.3734, 1.0, 0.3734, 1.0, 0.717, 0.0, 0.717, 0.0, 0.717, 1.0, 0.717, 1.0, 1.0, 0.0, 1.0, 0.0, 0.0, 1.0, 0.0, 1.0, 0.3734, 0.0, 0.3734, 0.0, 0.3734, 1.0, 0.3734, 1.0, 0.717, 0.0, 0.717, 0.0, 0.717, 1.0, 0.717, 1.0, 1.0, 0.0, 1.0, 0.0, 0.0, 1.0, 0.0, 1.0, 0.3734, 0.0, 0.3734, 0.0, 0.3734, 1.0, 0.3734, 1.0, 0.717, 0.0, 0.717, 0.0, 0.717, 1.0, 0.717, 1.0, 1.0, 0.0, 1.0, 0.0, 0.0, 1.0, 0.0, 1.0, 0.3734, 0.0, 0.3734, 0.0, 0.3734, 1.0, 0.3734, 1.0, 0.717, 0.0, 0.717, 0.0, 0.717, 1.0, 0.717, 1.0, 1.0, 0.0, 1.0, 0.0, 0.0, 1.0, 0.0, 1.0, 0.3734, 0.0, 0.3734, 0.0, 0.3734, 1.0, 0.3734, 1.0, 0.717, 0.0, 0.717, 0.0, 0.717, 1.0, 0.717, 1.0, 1.0, 0.0, 1.0, 0.0, 0.0, 1.0, 0.0, 1.0, 0.3734, 0.0, 0.3734, 0.0, 0.3734, 1.0, 0.3734, 1.0, 0.717, 0.0, 0.717, 0.0, 0.717, 1.0, 0.717, 1.0, 1.0, 0.0, 1.0, 0.0, 0.0, 1.0, 0.0, 1.0, 0.3734, 0.0, 0.3734, 0.0, 0.3734, 1.0, 0.3734, 1.0, 0.717, 0.0, 0.717, 0.0, 0.717, 1.0, 0.717, 1.0, 1.0, 0.0, 1.0, 0.0, 0.0, 1.0, 0.0, 1.0, 0.3734, 0.0, 0.3734, 0.0, 0.3734, 1.0, 0.3734, 1.0, 0.717, 0.0, 0.717, 0.0, 0.717, 1.0, 0.717, 1.0, 1.0, 0.0, 1.0, 0.0, 0.0, 1.0, 0.0, 1.0, 0.3734, 0.0, 0.3734, 0.0, 0.3734, 1.0, 0.3734, 1.0, 0.717, 0.0, 0.717, 0.0, 0.717, 1.0, 0.717, 1.0, 1.0, 0.0, 1.0, 0.0, 0.0, 1.0, 0.0, 1.0, 0.3734, 0.0, 0.3734, 0.0, 0.3734, 1.0, 0.3734, 1.0, 0.717, 0.0, 0.717, 0.0, 0.717, 1.0, 0.717, 1.0, 1.0, 0.0, 1.0, 0.0, 0.0, 1.0, 0.0, 1.0, 0.3734, 0.0, 0.3734, 0.0, 0.3734, 1.0, 0.3734, 1.0, 0.717, 0.0, 0.717, 0.0, 0.717, 1.0, 0.717, 1.0, 1.0, 0.0, 1.0, 0.0, 0.0, 1.0, 0.0, 1.0, 0.3734, 0.0, 0.3734, 0.0, 0.3734, 1.0, 0.3734, 1.0, 0.717, 0.0, 0.717, 0.0, 0.717, 1.0, 0.717, 1.0, 1.0, 0.0, 1.0, 0.0, 0.0, 1.0, 0.0, 1.0, 0.3734, 0.0, 0.3734, 0.0, 0.3734, 1.0, 0.3734, 1.0, 0.717, 0.0, 0.717, 0.0, 0.717, 1.0, 0.717, 1.0, 1.0, 0.0, 1.0, 0.0, 0.0, 1.0, 0.0, 1.0, 0.3734, 0.0, 0.3734, 0.0, 0.3734, 1.0, 0.3734, 1.0, 0.717, 0.0, 0.717, 0.0, 0.717, 1.0, 0.717, 1.0, 1.0, 0.0, 1.0, 0.0, 0.0, 1.0, 0.0, 1.0, 0.3734, 0.0, 0.3734, 0.0, 0.3734, 1.0, 0.3734, 1.0, 0.717, 0.0, 0.717, 0.0, 0.717, 1.0, 0.717, 1.0, 1.0, 0.0, 1.0, 0.0, 0.0, 1.0, 0.0, 1.0, 0.3734, 0.0, 0.3734, 0.0, 0.3734, 1.0, 0.3734, 1.0, 0.717, 0.0, 0.717, 0.0, 0.717, 1.0, 0.717, 1.0, 1.0, 0.0, 1.0, 0.0, 0.0, 1.0, 0.0, 1.0, 0.3734, 0.0, 0.3734, 0.0, 0.3734, 1.0, 0.3734, 1.0, 0.717, 0.0, 0.717, 0.0, 0.717, 1.0, 0.717, 1.0, 1.0, 0.0, 1.0, 0.0, 0.0, 1.0, 0.0, 1.0, 0.3734, 0.0, 0.3734, 0.0, 0.3734, 1.0, 0.3734, 1.0, 0.717, 0.0, 0.717, 0.0, 0.717, 1.0, 0.717, 1.0, 1.0, 0.0, 1.0, 0.0, 0.0, 1.0, 0.0, 1.0, 0.3734, 0.0, 0.3734, 0.0, 0.3734, 1.0, 0.3734, 1.0, 0.717, 0.0, 0.717, 0.0, 0.717, 1.0, 0.717, 1.0, 1.0, 0.0, 1.0, 0.0, 0.0, 1.0, 0.0, 1.0, 0.3734, 0.0, 0.3734, 0.0, 0.3734, 1.0, 0.3734, 1.0, 0.717, 0.0, 0.717, 0.0, 0.717, 1.0, 0.717, 1.0, 1.0, 0.0, 1.0, 0.0, 0.0, 1.0, 0.0, 1.0, 0.3734, 0.0, 0.3734, 0.0, 0.3734, 1.0, 0.3734, 1.0, 0.717, 0.0, 0.717, 0.0, 0.717, 1.0, 0.717, 1.0, 1.0, 0.0, 1.0, 0.0, 0.0, 1.0, 0.0, 1.0, 0.3734, 0.0, 0.3734, 0.0, 0.3734, 1.0, 0.3734, 1.0, 0.717, 0.0, 0.717, 0.0, 0.717, 1.0, 0.717, 1.0, 1.0, 0.0, 1.0, 0.0, 0.0, 1.0, 0.0, 1.0, 0.3734, 0.0, 0.3734, 0.0, 0.3734, 1.0, 0.3734, 1.0, 0.717, 0.0, 0.717, 0.0, 0.717, 1.0, 0.717, 1.0, 1.0, 0.0, 1.0, 0.0, 0.0, 1.0, 0.0, 1.0, 0.3734, 0.0, 0.3734, 0.0, 0.3734, 1.0, 0.3734, 1.0, 0.717, 0.0, 0.717, 0.0, 0.717, 1.0, 0.717, 1.0, 1.0, 0.0, 1.0, 0.0, 0.0, 1.0, 0.0, 1.0, 0.3734, 0.0, 0.3734, 0.0, 0.3734, 1.0, 0.3734, 1.0, 0.717, 0.0, 0.717, 0.0, 0.717, 1.0, 0.717, 1.0, 1.0, 0.0, 1.0, 0.0, 0.0, 1.0, 0.0, 1.0, 0.3734, 0.0, 0.3734, 0.0, 0.3734, 1.0, 0.3734, 1.0, 0.717, 0.0, 0.717, 0.0, 0.717, 1.0, 0.717, 1.0, 1.0, 0.0, 1.0, 0.0, 0.0, 1.0, 0.0, 1.0, 0.3734, 0.0, 0.3734, 0.0, 0.3734, 1.0, 0.3734, 1.0, 0.717, 0.0, 0.717, 0.0, 0.717, 1.0, 0.717, 1.0, 1.0, 0.0, 1.0, 0.0, 0.0, 1.0, 0.0, 1.0, 0.3734, 0.0, 0.3734, 0.0, 0.3734, 1.0, 0.3734, 1.0, 0.717, 0.0, 0.717])
me_cylinder_001.materials.append(mat_material_003)
me_cylinder_001.update()

# ---- objects
ob_light = bpy.data.objects.new('Light', light_light)
ob_camera = bpy.data.objects.new('Camera', cam_camera)
ob_cylinder = bpy.data.objects.new('Cylinder', me_cylinder)
ob_cylinder_001 = bpy.data.objects.new('Cylinder.001', me_cylinder_001)

# ---- transforms, parenting, visibility, modifiers, constraints
ob_light.location = (4.076, 1.005, 5.904)
ob_light.rotation_euler = (0.6503, 0.05522, 1.866)
ob_light.lock_rotations_4d = False
ob_light.empty_display_type = 'ARROWS'
ob_light.color = (0.0, 0.0, 0.0, 0.0)
ob_light.lineart.crease_threshold = 0.0
ob_camera.location = (7.359, -6.926, 4.958)
ob_camera.rotation_euler = (1.109, 0.0, 0.8149)
ob_camera.lock_rotations_4d = False
ob_camera.empty_display_type = 'ARROWS'
ob_camera.color = (0.0, 0.0, 0.0, 0.0)
ob_camera.display_type = 'WIRE'
ob_camera.lineart.crease_threshold = 0.0
ob_cylinder.location = (-0.594, -0.2659, 2.0)
ob_cylinder_001.location = (-0.594, -0.2659, 2.0)

# ---- collection membership
col_collection.objects.link(ob_light)
col_collection.objects.link(ob_camera)
col_collection.objects.link(ob_cylinder)
col_collection.objects.link(ob_cylinder_001)

# ---- scene / render settings (as saved in the file)
scene.camera = ob_camera
scene.frame_start = 1; scene.frame_end = 250; scene.frame_set(77)
scene.render.engine = 'BLENDER_EEVEE_NEXT'
scene.cycles.sampling_pattern = 'TABULATED_SOBOL'
scene.view_settings.view_transform = 'Filmic'
bpy.context.view_layer.update()
